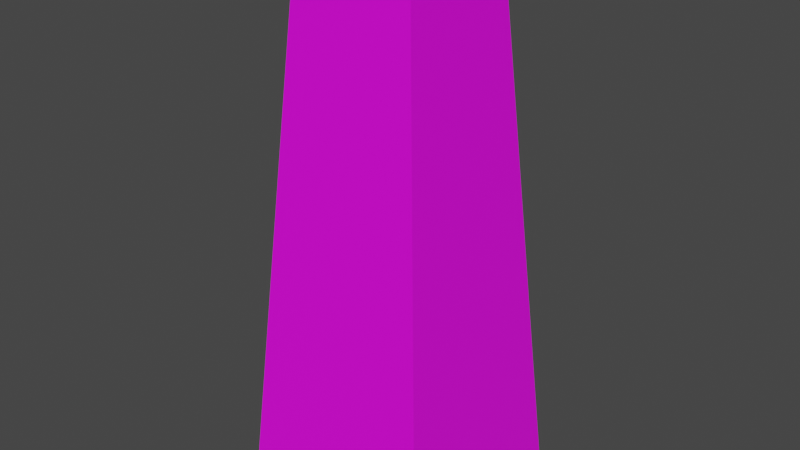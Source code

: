 # Source: Tower.blend  (saved by Blender 3.1.7; exported with 4.5.12 LTS)
import bpy
from mathutils import Matrix  # noqa: F401  (used for matrix-valued properties, if any)

bpy.ops.wm.read_factory_settings(use_empty=True)
scene = bpy.context.scene
scene.name = 'Scene'

# ---- collections
col_collection = bpy.data.collections.new('Collection'); scene.collection.children.link(col_collection)

# ---- images (referenced by path relative to the original .blend; pixels are not part of the script)
import os
ASSET_DIR = os.environ.get("B2B_ASSET_DIR", "")  # directory of the original .blend (textures are referenced by path, not embedded)
HERE = os.path.dirname(os.path.abspath(__file__))  # packed textures are extracted next to this script under _unpacked/

def load_image(name, relpath, width, height, colorspace="sRGB"):
    """Load a texture the original file referenced (path relative to the .blend, or extracted next to this script)."""
    p = next((c for c in (os.path.join(HERE, relpath), os.path.join(ASSET_DIR, relpath)) if relpath and os.path.exists(c)), "")
    if p:
        img = bpy.data.images.load(p, check_existing=True)
        img.name = name
    else:  # same state as the original file: an image datablock whose file is absent (Cycles renders it pink)
        img = bpy.data.images.new(name, width, height)
        img.source = "FILE"
        img.filepath = "//" + (relpath or name)
    img.colorspace_settings.name = colorspace
    return img
img_towertex_png = load_image('towerTex.png', 'towerTex.png', 1024, 1024, 'sRGB')

# ---- materials (node trees are filled in below, after node groups)
mat_material_001 = bpy.data.materials.new('Material.001')
mat_material_001.use_transparent_shadow = False

# ---- material node trees
mat_material_001.use_nodes = True; mat_material_001.node_tree.nodes.clear()
_N = mat_material_001.node_tree.nodes; _L = mat_material_001.node_tree.links
n0 = _N.new('ShaderNodeBsdfPrincipled'); n0.name = 'Principled BSDF'; n0.location = (10, 300)
n0.distribution = 'GGX'
n0.subsurface_method = 'RANDOM_WALK_SKIN'
n0.inputs[3].default_value = 1.45
n0.inputs[27].default_value = (0.0, 0.0, 0.0, 1.0)
n0.inputs[28].default_value = 1.0
n1 = _N.new('ShaderNodeOutputMaterial'); n1.name = 'Material Output'; n1.location = (300, 300)
n2 = _N.new('ShaderNodeTexImage'); n2.name = 'Image Texture'; n2.location = (-323, 168)
n2.image = img_towertex_png
_L.new(n0.outputs[0], n1.inputs[0])
_L.new(n2.outputs[0], n0.inputs[0])
n1.is_active_output = True

# ---- world
world_world = bpy.data.worlds.new('World'); scene.world = world_world
world_world.use_nodes = True; world_world.node_tree.nodes.clear()
_N = world_world.node_tree.nodes; _L = world_world.node_tree.links
n0 = _N.new('ShaderNodeOutputWorld'); n0.name = 'World Output'; n0.location = (300, 300)
n1 = _N.new('ShaderNodeBackground'); n1.name = 'Background'; n1.location = (10, 300)
n1.inputs[0].default_value = (0.05088, 0.05088, 0.05088, 1.0)
_L.new(n1.outputs[0], n0.inputs[0])
n0.is_active_output = True
world_world.color = (0.05088, 0.05088, 0.05088)
world_world.use_sun_shadow = False
world_world.sun_shadow_jitter_overblur = 0.0

# ---- meshes
me_grid_002 = bpy.data.meshes.new('Grid.002')
me_grid_002.from_pydata([(-57.74, -57.74, 0.0), (57.74, -57.74, 0.0), (-57.74, 57.74, 0.0), (57.74, 57.74, 0.0), (-33.02, -33.02, 621.7), (33.02, -33.02, 621.7), (-33.02, 33.02, 621.7), (33.02, 33.02, 621.7)], [], [(0, 2, 3, 1), (4, 5, 7, 6), (3, 2, 6, 7), (0, 1, 5, 4), (1, 3, 7, 5), (2, 0, 4, 6)])
_uv = me_grid_002.uv_layers.new(name='UVMap')
_uv.uv.foreach_set('vector', [0.0, 0.0, 0.0, 1.0, 1.0, 1.0, 1.0, 0.0, 0.0, 0.0, 1.0, 0.0, 1.0, 1.0, 0.0, 1.0, 1.0, 1.0, 0.0, 1.0, 0.0, 1.0, 1.0, 1.0, 0.0, 0.0, 1.0, 0.0, 1.0, 0.0, 0.0, 0.0, 1.0, 0.0, 1.0, 1.0, 1.0, 1.0, 1.0, 0.0, 0.0, 1.0, 0.0, 0.0, 0.0, 0.0, 0.0, 1.0])
me_grid_002.materials.append(mat_material_001)
me_grid_002.use_remesh_fix_poles = True
me_grid_002.use_remesh_preserve_attributes = False
me_grid_002.update()

# ---- objects
ob_grid = bpy.data.objects.new('Grid', me_grid_002)

# ---- transforms, parenting, visibility, modifiers, constraints
ob_grid.location = (0.0, 0.0, 0.0)
ob_grid.scale = (1.0, 1.0, 0.5)

# ---- collection membership
col_collection.objects.link(ob_grid)

# ---- scene / render settings (as saved in the file)
scene.frame_start = 1; scene.frame_end = 250; scene.frame_set(1)
scene.render.engine = 'BLENDER_EEVEE_NEXT'
scene.cycles.sampling_pattern = 'TABULATED_SOBOL'
scene.cycles.use_light_tree = False
scene.view_settings.view_transform = 'Filmic'
bpy.context.view_layer.update()

# ---- added for rendering (the .blend has no active camera and no usable light): camera, sun
cam_auto = bpy.data.cameras.new('AutoCamera')
cam_auto.lens = 50.0
cam_auto.sensor_width = 36.0
cam_auto.clip_end = 5701.59
ob_auto_camera = bpy.data.objects.new('AutoCamera', cam_auto)
scene.collection.objects.link(ob_auto_camera)
ob_auto_camera.location = (324.878, -389.854, 415.324)
ob_auto_camera.rotation_euler = (1.09748, -7.21219e-08, 0.694738)
scene.camera = ob_auto_camera
light_auto_sun = bpy.data.lights.new('AutoSun', 'SUN')
light_auto_sun.energy = 3.0
light_auto_sun.angle = 0.0523599
ob_auto_sun = bpy.data.objects.new('AutoSun', light_auto_sun)
scene.collection.objects.link(ob_auto_sun)
ob_auto_sun.rotation_euler = (0.872665, 0.174533, 0.523599)
bpy.context.view_layer.update()
